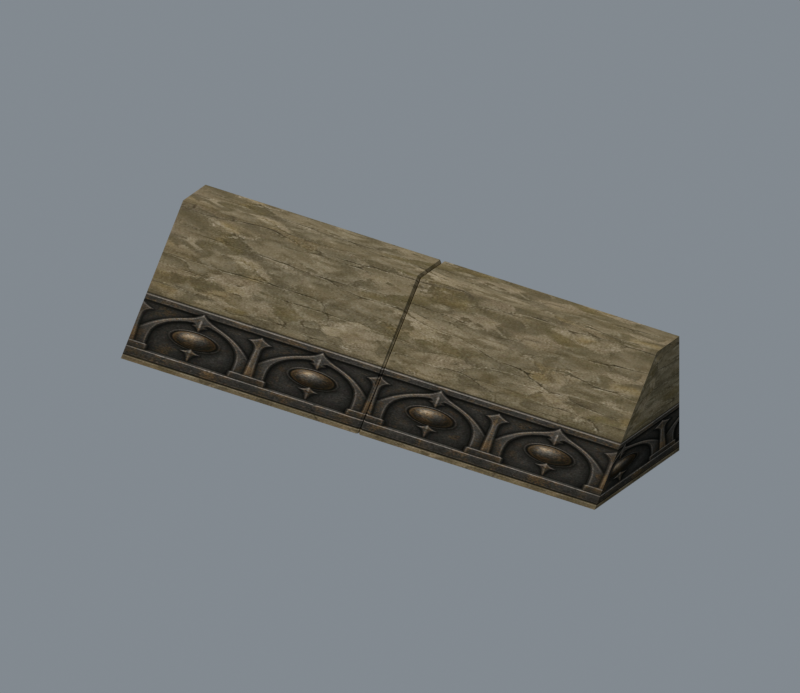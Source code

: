 # Source: source.blend  (saved by Blender 5.2.45; exported with 4.5.12 LTS)
import bpy
from mathutils import Matrix  # noqa: F401  (used for matrix-valued properties, if any)

bpy.ops.wm.read_factory_settings(use_empty=True)
scene = bpy.context.scene
scene.name = 'Fence04'

# ---- collections
col_collection = bpy.data.collections.new('Collection'); scene.collection.children.link(col_collection)
col_ref_original = bpy.data.collections.new('REF_ORIGINAL'); scene.collection.children.link(col_ref_original)
col_ref_original.hide_render = True
col_ref_original.hide_viewport = True
col_export_fence04 = bpy.data.collections.new('EXPORT_Fence04'); scene.collection.children.link(col_export_fence04)
col_ref_high_poly = bpy.data.collections.new('REF_HIGH_POLY'); scene.collection.children.link(col_ref_high_poly)
col_ref_high_poly.hide_render = True
col_ref_high_poly.hide_viewport = True

# ---- images (referenced by path relative to the original .blend; pixels are not part of the script)
import os
ASSET_DIR = os.environ.get("B2B_ASSET_DIR", "")  # directory of the original .blend (textures are referenced by path, not embedded)
HERE = os.path.dirname(os.path.abspath(__file__))  # packed textures are extracted next to this script under _unpacked/

def load_image(name, relpath, width, height, colorspace="sRGB"):
    """Load a texture the original file referenced (path relative to the .blend, or extracted next to this script)."""
    p = next((c for c in (os.path.join(HERE, relpath), os.path.join(ASSET_DIR, relpath)) if relpath and os.path.exists(c)), "")
    if p:
        img = bpy.data.images.load(p, check_existing=True)
        img.name = name
    else:  # same state as the original file: an image datablock whose file is absent (Cycles renders it pink)
        img = bpy.data.images.new(name, width, height)
        img.source = "FILE"
        img.filepath = "//" + (relpath or name)
    img.colorspace_settings.name = colorspace
    return img
img_joint_jpg = load_image('joint.jpg', '_unpacked/joint.3e0b61fe.jpg', 32, 32, 'sRGB')
img_joint_jpg_001 = load_image('joint.jpg.001', '_unpacked/joint.773bccac.jpg', 512, 512, 'sRGB')

# ---- materials (node trees are filled in below, after node groups)
mat_ref_joint_jpg = bpy.data.materials.new('REF_joint.jpg')
mat_ref_joint_jpg.diffuse_color = (0.5048, 0.6056, 0.9224, 1.0)
mat_joint_jpg = bpy.data.materials.new('joint.jpg')

# ---- material node trees
mat_ref_joint_jpg.use_nodes = True; mat_ref_joint_jpg.node_tree.nodes.clear()
_N = mat_ref_joint_jpg.node_tree.nodes; _L = mat_ref_joint_jpg.node_tree.links
n0 = _N.new('ShaderNodeBsdfPrincipled'); n0.name = 'Principled BSDF'; n0.location = (-200, 100)
n0.inputs[2].default_value = 1.0
n0.inputs[10].default_value = 0.005
n0.inputs[13].default_value = 0.0
n1 = _N.new('ShaderNodeOutputMaterial'); n1.name = 'Material Output'; n1.location = (200, 100)
n2 = _N.new('ShaderNodeTexImage'); n2.name = 'Image Texture'; n2.location = (-600, 100)
n2.image = img_joint_jpg
_L.new(n0.outputs[0], n1.inputs[0])
_L.new(n2.outputs[0], n0.inputs[0])
n1.is_active_output = True
mat_joint_jpg.use_nodes = True; mat_joint_jpg.node_tree.nodes.clear()
_N = mat_joint_jpg.node_tree.nodes; _L = mat_joint_jpg.node_tree.links
n0 = _N.new('ShaderNodeBsdfPrincipled'); n0.name = 'Principled BSDF'; n0.location = (-200, 100)
n0.inputs[2].default_value = 1.0
n0.inputs[10].default_value = 0.005
n0.inputs[13].default_value = 0.0
n1 = _N.new('ShaderNodeOutputMaterial'); n1.name = 'Material Output'; n1.location = (200, 100)
n2 = _N.new('ShaderNodeTexImage'); n2.name = 'Image Texture'; n2.location = (0, 0)
n2.image = img_joint_jpg_001
_L.new(n0.outputs[0], n1.inputs[0])
_L.new(n2.outputs[0], n0.inputs[0])
n1.is_active_output = True

# ---- world
world_world = bpy.data.worlds.new('World'); scene.world = world_world
world_world.use_nodes = True; world_world.node_tree.nodes.clear()
_N = world_world.node_tree.nodes; _L = world_world.node_tree.links
n0 = _N.new('ShaderNodeOutputWorld'); n0.name = 'World Output'; n0.location = (200, 100)
n1 = _N.new('ShaderNodeBackground'); n1.name = 'Background'; n1.location = (-200, 100)
n1.inputs[0].default_value = (0.32, 0.36, 0.4, 1.0)
n1.inputs[1].default_value = 0.7
_L.new(n1.outputs[0], n0.inputs[0])
n0.is_active_output = True
world_world.color = (0.05088, 0.05088, 0.05088)
world_world.sun_shadow_jitter_overblur = 0.0

# ---- cameras
cam_offlinecamera = bpy.data.cameras.new('OfflineCamera')
cam_offlinecamera.type = 'ORTHO'
cam_offlinecamera.clip_end = 2001.0
cam_offlinecamera.ortho_scale = 140.0

# ---- lights
light_offlinediffusesun = bpy.data.lights.new('OfflineDiffuseSun', 'SUN')
light_offlinediffusesun.angle = 0.3
light_offlinediffusesun.energy = 2.3

# ---- meshes
me_fence04 = bpy.data.meshes.new('Fence04')
me_fence04.from_pydata([(-49.82, 12.67, 22.69), (50.22, 12.67, 22.69), (50.22, 19.7, 22.69), (-49.82, 19.7, 22.69), (-49.82, -6.814, 0.0), (50.22, -6.814, 0.0), (50.22, 19.7, 0.0), (-49.82, 19.7, 0.0)], [], [(0, 1, 2), (2, 3, 0), (4, 5, 1), (1, 0, 4), (5, 6, 2), (2, 1, 5), (6, 7, 3), (3, 2, 6), (7, 4, 0), (0, 3, 7)])
me_fence04.polygons.foreach_set('use_smooth', [True] * 10)
_k = set([(0, 1), (0, 3), (0, 4), (1, 2), (1, 5), (2, 3), (2, 6), (3, 7)])
me_fence04.attributes.new('sharp_edge', 'BOOLEAN', 'EDGE').data.foreach_set('value', [ (min(e.vertices), max(e.vertices)) in _k for e in me_fence04.edges])
_uv = me_fence04.uv_layers.new(name='Float2')
_uv.uv.foreach_set('vector', [0.6714, 0.9637, 3.36, 0.9637, 3.36, 1.147, 3.36, 1.147, 0.6714, 1.147, 0.6714, 0.9637, 0.4108, 0.0082, 3.048, 0.0082, 3.048, 0.6748, 3.048, 0.6748, 0.4108, 0.6748, 0.4108, 0.0082, -1.07, 0.0068, -0.2896, 0.0068, -0.2896, 0.7153, -0.2896, 0.7153, -0.4965, 0.7153, -1.07, 0.0068, 3.048, 0.0082, 0.4108, 0.0082, 0.4108, 0.6748, 0.4108, 0.6748, 3.048, 0.6748, 3.048, 0.0082, -0.2896, 0.0068, -1.07, 0.0068, -0.4965, 0.7153, -0.4965, 0.7153, -0.2896, 0.7153, -0.2896, 0.0068])
me_fence04.materials.append(mat_ref_joint_jpg)
me_fence04.update()
me_fence04.normals_split_custom_set([tuple(v) for v in zip(*[iter([0.0, 0.0, 1.0, 0.0, 0.0, 1.0, 0.0, 0.0, 1.0, 0.0, 0.0, 1.0, 0.0, 0.0, 1.0, 0.0, 0.0, 1.0, 0.0, -0.7586, 0.6516, 0.0, -0.7586, 0.6516, 0.0, -0.7586, 0.6516, 0.0, -0.7586, 0.6516, 0.0, -0.7586, 0.6516, 0.0, -0.7586, 0.6516, 1.0, 0.0, 0.0, 1.0, 0.0, 0.0, 1.0, 0.0, 0.0, 1.0, 0.0, 0.0, 1.0, 0.0, 0.0, 1.0, 0.0, 0.0, 0.0, 1.0, 0.0, 0.0, 1.0, 0.0, 0.0, 1.0, 0.0, 0.0, 1.0, 0.0, 0.0, 1.0, 0.0, 0.0, 1.0, 0.0, -1.0, 0.0, 0.0, -1.0, 0.0, 0.0, -1.0, 0.0, 0.0, -1.0, 0.0, 0.0, -1.0, 0.0, 0.0, -1.0, 0.0, 0.0])] * 3)])
me_straight_dressed_block_1 = bpy.data.meshes.new('Straight_Dressed_Block_1')
me_straight_dressed_block_1.from_pydata([(-49.82, -6.814, 0.0), (-49.82, 12.67, 22.69), (-49.82, 19.7, 22.69), (-49.82, 19.7, 0.0), (-49.32, -6.814, 0.0), (-49.32, 12.67, 22.69), (-49.32, 19.7, 22.69), (-49.32, 19.7, 0.0), (-0.3003, -6.814, 0.0), (-0.3003, 12.67, 22.69), (-0.3003, 19.7, 22.69), (-0.3003, 19.7, 0.0), (0.0997, -6.614, 0.0), (0.0997, 12.87, 22.27), (0.0997, 19.5, 22.27), (0.0997, 19.5, 0.0)], [], [(0, 5, 1), (1, 6, 2), (2, 7, 3), (3, 4, 0), (4, 9, 5), (5, 10, 6), (6, 11, 7), (7, 8, 4), (8, 13, 9), (9, 14, 10), (10, 15, 11), (11, 12, 8), (3, 1, 2), (12, 14, 13), (0, 4, 5), (1, 5, 6), (2, 6, 7), (3, 7, 4), (4, 8, 9), (5, 9, 10), (6, 10, 11), (7, 11, 8), (8, 12, 13), (9, 13, 14), (10, 14, 15), (11, 15, 12), (3, 0, 1), (12, 15, 14)])
_uv = me_straight_dressed_block_1.uv_layers.new(name='UVMap')
_uv.uv.foreach_set('vector', [0.0, 0.015, 0.004998, 0.985, 0.0, 0.985, 0.0, 0.68, 0.004998, 0.92, 0.0, 0.92, 0.0, 0.985, 0.004998, 0.015, 0.0, 0.015, 0.0, 0.62, 0.004998, 0.68, 0.0, 0.68, 0.004998, 0.015, 0.495, 0.985, 0.004998, 0.985, 0.004998, 0.68, 0.495, 0.92, 0.004998, 0.92, 0.004998, 0.985, 0.495, 0.015, 0.004998, 0.015, 0.004998, 0.62, 0.495, 0.68, 0.004998, 0.68, 0.495, 0.015, 0.499, 0.985, 0.495, 0.985, 0.495, 0.68, 0.499, 0.92, 0.495, 0.92, 0.495, 0.985, 0.499, 0.015, 0.495, 0.015, 0.495, 0.62, 0.499, 0.68, 0.495, 0.68, 0.3, 0.015, 0.05, 0.985, 0.3, 0.985, 0.05, 0.015, 0.3, 0.985, 0.05, 0.985, 0.0, 0.015, 0.004998, 0.015, 0.004998, 0.985, 0.0, 0.68, 0.004998, 0.68, 0.004998, 0.92, 0.0, 0.985, 0.004998, 0.985, 0.004998, 0.015, 0.0, 0.62, 0.004998, 0.62, 0.004998, 0.68, 0.004998, 0.015, 0.495, 0.015, 0.495, 0.985, 0.004998, 0.68, 0.495, 0.68, 0.495, 0.92, 0.004998, 0.985, 0.495, 0.985, 0.495, 0.015, 0.004998, 0.62, 0.495, 0.62, 0.495, 0.68, 0.495, 0.015, 0.499, 0.015, 0.499, 0.985, 0.495, 0.68, 0.499, 0.68, 0.499, 0.92, 0.495, 0.985, 0.499, 0.985, 0.499, 0.015, 0.495, 0.62, 0.499, 0.62, 0.499, 0.68, 0.3, 0.015, 0.05, 0.015, 0.05, 0.985, 0.05, 0.015, 0.3, 0.015, 0.3, 0.985])
me_straight_dressed_block_1.materials.append(mat_joint_jpg)
me_straight_dressed_block_1.update()
me_straight_dressed_block_2 = bpy.data.meshes.new('Straight_Dressed_Block_2')
me_straight_dressed_block_2.from_pydata([(0.2997, -6.614, 0.0), (0.2997, 12.87, 22.27), (0.2997, 19.5, 22.27), (0.2997, 19.5, 0.0), (0.6997, -6.814, 0.0), (0.6997, 12.67, 22.69), (0.6997, 19.7, 22.69), (0.6997, 19.7, 0.0), (49.72, -6.814, 0.0), (49.72, 12.67, 22.69), (49.72, 19.7, 22.69), (49.72, 19.7, 0.0), (50.22, -6.814, 0.0), (50.22, 12.67, 22.69), (50.22, 19.7, 22.69), (50.22, 19.7, 0.0)], [], [(0, 5, 1), (1, 6, 2), (2, 7, 3), (3, 4, 0), (4, 9, 5), (5, 10, 6), (6, 11, 7), (7, 8, 4), (8, 13, 9), (9, 14, 10), (10, 15, 11), (11, 12, 8), (3, 1, 2), (12, 14, 13), (0, 4, 5), (1, 5, 6), (2, 6, 7), (3, 7, 4), (4, 8, 9), (5, 9, 10), (6, 10, 11), (7, 11, 8), (8, 12, 13), (9, 13, 14), (10, 14, 15), (11, 15, 12), (3, 0, 1), (12, 15, 14)])
_uv = me_straight_dressed_block_2.uv_layers.new(name='UVMap')
_uv.uv.foreach_set('vector', [0.501, 0.015, 0.505, 0.985, 0.501, 0.985, 0.501, 0.68, 0.505, 0.92, 0.501, 0.92, 0.501, 0.985, 0.505, 0.015, 0.501, 0.015, 0.501, 0.62, 0.505, 0.68, 0.501, 0.68, 0.505, 0.015, 0.995, 0.985, 0.505, 0.985, 0.505, 0.68, 0.995, 0.92, 0.505, 0.92, 0.505, 0.985, 0.995, 0.015, 0.505, 0.015, 0.505, 0.62, 0.995, 0.68, 0.505, 0.68, 0.995, 0.015, 1.0, 0.985, 0.995, 0.985, 0.995, 0.68, 1.0, 0.92, 0.995, 0.92, 0.995, 0.985, 1.0, 0.015, 0.995, 0.015, 0.995, 0.62, 1.0, 0.68, 0.995, 0.68, 0.3, 0.015, 0.05, 0.985, 0.3, 0.985, 0.05, 0.015, 0.3, 0.985, 0.05, 0.985, 0.501, 0.015, 0.505, 0.015, 0.505, 0.985, 0.501, 0.68, 0.505, 0.68, 0.505, 0.92, 0.501, 0.985, 0.505, 0.985, 0.505, 0.015, 0.501, 0.62, 0.505, 0.62, 0.505, 0.68, 0.505, 0.015, 0.995, 0.015, 0.995, 0.985, 0.505, 0.68, 0.995, 0.68, 0.995, 0.92, 0.505, 0.985, 0.995, 0.985, 0.995, 0.015, 0.505, 0.62, 0.995, 0.62, 0.995, 0.68, 0.995, 0.015, 1.0, 0.015, 1.0, 0.985, 0.995, 0.68, 1.0, 0.68, 1.0, 0.92, 0.995, 0.985, 1.0, 0.985, 1.0, 0.015, 0.995, 0.62, 1.0, 0.62, 1.0, 0.68, 0.3, 0.015, 0.05, 0.015, 0.05, 0.985, 0.05, 0.015, 0.3, 0.015, 0.3, 0.985])
me_straight_dressed_block_2.materials.append(mat_joint_jpg)
me_straight_dressed_block_2.update()
me_straight_dressed_block_1_001 = bpy.data.meshes.new('Straight_Dressed_Block_1.001')
me_straight_dressed_block_1_001.from_pydata([(-49.82, -6.814, 0.0), (-49.82, 12.67, 22.69), (-49.82, 19.7, 22.69), (-49.82, 19.7, 0.0), (-49.32, -6.814, 0.0), (-49.32, 12.67, 22.69), (-49.32, 19.7, 22.69), (-49.32, 19.7, 0.0), (-0.3003, -6.814, 0.0), (-0.3003, 12.67, 22.69), (-0.3003, 19.7, 22.69), (-0.3003, 19.7, 0.0), (0.0997, -6.614, 0.0), (0.0997, 12.87, 22.27), (0.0997, 19.5, 22.27), (0.0997, 19.5, 0.0)], [], [(0, 1, 5, 4), (1, 2, 6, 5), (2, 3, 7, 6), (3, 0, 4, 7), (4, 5, 9, 8), (5, 6, 10, 9), (6, 7, 11, 10), (7, 4, 8, 11), (8, 9, 13, 12), (9, 10, 14, 13), (10, 11, 15, 14), (11, 8, 12, 15), (3, 2, 1, 0), (12, 13, 14, 15)])
_uv = me_straight_dressed_block_1_001.uv_layers.new(name='UVMap')
_uv.uv.foreach_set('vector', [0.0, 0.015, 0.0, 0.985, 0.004998, 0.985, 0.004998, 0.015, 0.0, 0.68, 0.0, 0.92, 0.004998, 0.92, 0.004998, 0.68, 0.0, 0.985, 0.0, 0.015, 0.004998, 0.015, 0.004998, 0.985, 0.0, 0.62, 0.0, 0.68, 0.004998, 0.68, 0.004998, 0.62, 0.004998, 0.015, 0.004998, 0.985, 0.495, 0.985, 0.495, 0.015, 0.004998, 0.68, 0.004998, 0.92, 0.495, 0.92, 0.495, 0.68, 0.004998, 0.985, 0.004998, 0.015, 0.495, 0.015, 0.495, 0.985, 0.004998, 0.62, 0.004998, 0.68, 0.495, 0.68, 0.495, 0.62, 0.495, 0.015, 0.495, 0.985, 0.499, 0.985, 0.499, 0.015, 0.495, 0.68, 0.495, 0.92, 0.499, 0.92, 0.499, 0.68, 0.495, 0.985, 0.495, 0.015, 0.499, 0.015, 0.499, 0.985, 0.495, 0.62, 0.495, 0.68, 0.499, 0.68, 0.499, 0.62, 0.3, 0.015, 0.3, 0.985, 0.05, 0.985, 0.05, 0.015, 0.05, 0.015, 0.05, 0.985, 0.3, 0.985, 0.3, 0.015])
me_straight_dressed_block_1_001.materials.append(mat_joint_jpg)
me_straight_dressed_block_1_001.update()
me_straight_dressed_block_2_001 = bpy.data.meshes.new('Straight_Dressed_Block_2.001')
me_straight_dressed_block_2_001.from_pydata([(0.2997, -6.614, 0.0), (0.2997, 12.87, 22.27), (0.2997, 19.5, 22.27), (0.2997, 19.5, 0.0), (0.6997, -6.814, 0.0), (0.6997, 12.67, 22.69), (0.6997, 19.7, 22.69), (0.6997, 19.7, 0.0), (49.72, -6.814, 0.0), (49.72, 12.67, 22.69), (49.72, 19.7, 22.69), (49.72, 19.7, 0.0), (50.22, -6.814, 0.0), (50.22, 12.67, 22.69), (50.22, 19.7, 22.69), (50.22, 19.7, 0.0)], [], [(0, 1, 5, 4), (1, 2, 6, 5), (2, 3, 7, 6), (3, 0, 4, 7), (4, 5, 9, 8), (5, 6, 10, 9), (6, 7, 11, 10), (7, 4, 8, 11), (8, 9, 13, 12), (9, 10, 14, 13), (10, 11, 15, 14), (11, 8, 12, 15), (3, 2, 1, 0), (12, 13, 14, 15)])
_uv = me_straight_dressed_block_2_001.uv_layers.new(name='UVMap')
_uv.uv.foreach_set('vector', [0.501, 0.015, 0.501, 0.985, 0.505, 0.985, 0.505, 0.015, 0.501, 0.68, 0.501, 0.92, 0.505, 0.92, 0.505, 0.68, 0.501, 0.985, 0.501, 0.015, 0.505, 0.015, 0.505, 0.985, 0.501, 0.62, 0.501, 0.68, 0.505, 0.68, 0.505, 0.62, 0.505, 0.015, 0.505, 0.985, 0.995, 0.985, 0.995, 0.015, 0.505, 0.68, 0.505, 0.92, 0.995, 0.92, 0.995, 0.68, 0.505, 0.985, 0.505, 0.015, 0.995, 0.015, 0.995, 0.985, 0.505, 0.62, 0.505, 0.68, 0.995, 0.68, 0.995, 0.62, 0.995, 0.015, 0.995, 0.985, 1.0, 0.985, 1.0, 0.015, 0.995, 0.68, 0.995, 0.92, 1.0, 0.92, 1.0, 0.68, 0.995, 0.985, 0.995, 0.015, 1.0, 0.015, 1.0, 0.985, 0.995, 0.62, 0.995, 0.68, 1.0, 0.68, 1.0, 0.62, 0.3, 0.015, 0.3, 0.985, 0.05, 0.985, 0.05, 0.015, 0.05, 0.015, 0.05, 0.985, 0.3, 0.985, 0.3, 0.015])
me_straight_dressed_block_2_001.materials.append(mat_joint_jpg)
me_straight_dressed_block_2_001.update()
arm_fence04_skeleton = bpy.data.armatures.new('Fence04_skeleton')  # bones are not reproduced

# ---- objects
ob_fence04_skeleton = bpy.data.objects.new('Fence04_skeleton', arm_fence04_skeleton)
ob_offlinecamera = bpy.data.objects.new('OfflineCamera', cam_offlinecamera)
ob_offlinediffusesun = bpy.data.objects.new('OfflineDiffuseSun', light_offlinediffusesun)
ob_fence04 = bpy.data.objects.new('Fence04', me_fence04)
ob_straight_dressed_block_1 = bpy.data.objects.new('Straight_Dressed_Block_1', me_straight_dressed_block_1)
ob_straight_dressed_block_2 = bpy.data.objects.new('Straight_Dressed_Block_2', me_straight_dressed_block_2)
ob_high_straight_dressed_block_1 = bpy.data.objects.new('HIGH_Straight_Dressed_Block_1', me_straight_dressed_block_1_001)
ob_high_straight_dressed_block_2 = bpy.data.objects.new('HIGH_Straight_Dressed_Block_2', me_straight_dressed_block_2_001)

# ---- transforms, parenting, visibility, modifiers, constraints
ob_fence04_skeleton.location = (0.0, 0.0, 0.0)
ob_fence04_skeleton.show_in_front = True
ob_offlinecamera.location = (135.2, -193.6, 141.4)
ob_offlinecamera.rotation_euler = (1.077, 4.649e-08, 0.5937)
ob_offlinediffusesun.location = (0.0, 0.0, 0.0)
ob_offlinediffusesun.rotation_euler = (0.45, -0.55, -0.4)
ob_fence04.parent = ob_fence04_skeleton
ob_fence04.location = (0.0, 0.0, 0.0)
_vg = ob_fence04.vertex_groups.new(name='Object02')
_vg.add([0, 1, 2, 3, 4, 5, 6, 7], 1.0, 'REPLACE')
_m = ob_fence04.modifiers.new('Armature', 'ARMATURE')
_m.object = ob_fence04_skeleton
ob_straight_dressed_block_1.parent = ob_fence04_skeleton
ob_straight_dressed_block_1.location = (0.0, 0.0, 0.0)
_vg = ob_straight_dressed_block_1.vertex_groups.new(name='Object02')
_vg.add([0, 1, 2, 3, 4, 5, 6, 7, 8, 9, 10, 11, 12, 13, 14, 15], 1.0, 'REPLACE')
_m = ob_straight_dressed_block_1.modifiers.new('OriginalRig', 'ARMATURE')
_m.object = ob_fence04_skeleton
ob_straight_dressed_block_2.parent = ob_fence04_skeleton
ob_straight_dressed_block_2.location = (0.0, 0.0, 0.0)
_vg = ob_straight_dressed_block_2.vertex_groups.new(name='Object02')
_vg.add([0, 1, 2, 3, 4, 5, 6, 7, 8, 9, 10, 11, 12, 13, 14, 15], 1.0, 'REPLACE')
_m = ob_straight_dressed_block_2.modifiers.new('OriginalRig', 'ARMATURE')
_m.object = ob_fence04_skeleton
ob_high_straight_dressed_block_1.parent = ob_fence04_skeleton
ob_high_straight_dressed_block_1.location = (0.0, 0.0, 0.0)
_vg = ob_high_straight_dressed_block_1.vertex_groups.new(name='Object02')
_vg.add([0, 1, 2, 3, 4, 5, 6, 7, 8, 9, 10, 11, 12, 13, 14, 15], 1.0, 'REPLACE')
_m = ob_high_straight_dressed_block_1.modifiers.new('OriginalRig', 'ARMATURE')
_m.object = ob_fence04_skeleton
_m = ob_high_straight_dressed_block_1.modifiers.new('FutureBakeBevel', 'BEVEL')
_m.width = 0.12
_m.width_pct = 0.12
_m.segments = 3
ob_high_straight_dressed_block_2.parent = ob_fence04_skeleton
ob_high_straight_dressed_block_2.location = (0.0, 0.0, 0.0)
_vg = ob_high_straight_dressed_block_2.vertex_groups.new(name='Object02')
_vg.add([0, 1, 2, 3, 4, 5, 6, 7, 8, 9, 10, 11, 12, 13, 14, 15], 1.0, 'REPLACE')
_m = ob_high_straight_dressed_block_2.modifiers.new('OriginalRig', 'ARMATURE')
_m.object = ob_fence04_skeleton
_m = ob_high_straight_dressed_block_2.modifiers.new('FutureBakeBevel', 'BEVEL')
_m.width = 0.12
_m.width_pct = 0.12
_m.segments = 3

# ---- collection membership
scene.collection.objects.link(ob_fence04_skeleton)
scene.collection.objects.link(ob_offlinecamera)
scene.collection.objects.link(ob_offlinediffusesun)
col_ref_original.objects.link(ob_fence04)
col_export_fence04.objects.link(ob_straight_dressed_block_1)
col_export_fence04.objects.link(ob_straight_dressed_block_2)
col_ref_high_poly.objects.link(ob_high_straight_dressed_block_1)
col_ref_high_poly.objects.link(ob_high_straight_dressed_block_2)

# ---- scene / render settings (as saved in the file)
scene.camera = ob_offlinecamera
scene.frame_start = 0; scene.frame_end = 0; scene.frame_set(0)
scene.render.engine = 'CYCLES'
scene.render.resolution_x = 900
scene.render.resolution_y = 780
scene.render.film_transparent = True
scene.render.bake_bias = 0.0
scene.render.bake_samples = 0
scene.render.compositor_device = 'GPU'
scene.cycles.samples = 24
scene.eevee.use_volume_custom_range = False
scene.eevee.fast_gi_thickness_near = 0.1
scene.eevee.fast_gi_thickness_far = 0.0
scene.eevee.ray_tracing_options.screen_trace_thickness = 0.1
scene.view_settings.view_transform = 'Standard'
bpy.context.view_layer.update()
